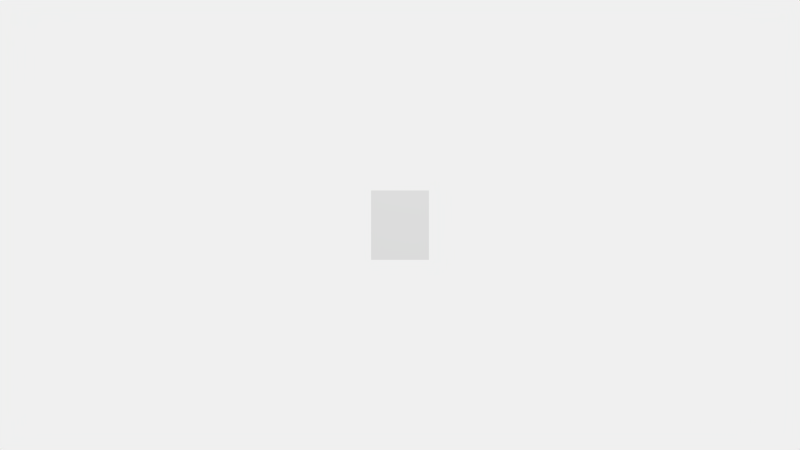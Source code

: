 # Source: flip-animation.blend  (saved by Blender 2.59.0; exported with 4.5.12 LTS)
import bpy
from mathutils import Matrix  # noqa: F401  (used for matrix-valued properties, if any)

bpy.ops.wm.read_factory_settings(use_empty=True)
scene = bpy.context.scene
scene.name = 'Scene'

# ---- collections
col_collection_1 = bpy.data.collections.new('Collection 1'); scene.collection.children.link(col_collection_1)

# ---- world
world_world = bpy.data.worlds.new('World'); scene.world = world_world
world_world.color = (0.8689, 0.8689, 0.8689)
world_world.use_sun_shadow = False
world_world.sun_shadow_jitter_overblur = 0.0
world_world.cycles.sampling_method = 'MANUAL'
world_world.cycles.sample_map_resolution = 256

# ---- cameras
cam_camera = bpy.data.cameras.new('Camera')
cam_camera.clip_end = 100.0
cam_camera.lens = 35.0
cam_camera.ortho_scale = 7.314
cam_camera.dof.focus_distance = 0.0
cam_camera.dof.aperture_fstop = 128.0

# ---- lights
light_lamp = bpy.data.lights.new('Lamp', 'POINT')
light_lamp.transmission_factor = 0.0
light_lamp.cutoff_distance = 30.0
light_lamp.energy = 100.0
light_lamp.shadow_buffer_clip_start = 1.001
light_lamp.shadow_soft_size = 1.0
light_lamp.shadow_maximum_resolution = 0.006
light_lamp.use_absolute_resolution = True
light_lamp.cycles.use_multiple_importance_sampling = False

# ---- meshes
me_plane_003 = bpy.data.meshes.new('Plane.003')
me_plane_003.from_pydata([(0.7824, 1.0, -2.52e-08), (0.7824, -1.0, -2.52e-08), (-0.7824, -1.0, 2.52e-08), (-0.7824, 1.0, 2.52e-08)], [], [(0, 3, 2, 1)])
me_plane_003.use_remesh_preserve_volume = False
me_plane_003.use_remesh_preserve_attributes = False
me_plane_003.use_mirror_vertex_groups = False
me_plane_003.update()

# ---- curves / text
cu_beziercircle_001 = bpy.data.curves.new('BezierCircle.001', 'CURVE')
cu_beziercircle_001.dimensions = '3D'
_sp = cu_beziercircle_001.splines.new('BEZIER'); _sp.bezier_points.add(3)
_sp.bezier_points.foreach_set('co', [-1.0, 0.0, 0.0, 0.0, 1.0, 0.0, 1.0, 0.0, 0.0, 0.0, -1.0, 0.0])
_sp.bezier_points.foreach_set('handle_left', [-1.0, -0.5521, 0.0, -0.5521, 1.0, 0.0, 1.0, 0.5521, 0.0, 0.5521, -1.0, 0.0])
_sp.bezier_points.foreach_set('handle_right', [-1.0, 0.5521, 0.0, 0.5521, 1.0, 0.0, 1.0, -0.5521, 0.0, -0.5521, -1.0, 0.0])
for _p, _l, _r in zip(_sp.bezier_points, ['AUTO', 'AUTO', 'AUTO', 'AUTO'], ['AUTO', 'AUTO', 'AUTO', 'AUTO']): _p.handle_left_type = _l; _p.handle_right_type = _r
_sp.order_u = 0
_sp.order_v = 0
_sp.use_cyclic_u = True
cu_beziercircle_001.path_duration = 24
cu_beziercircle_001.use_path = True
cu_beziercircle_001.use_path_follow = True
cu_beziercircle_001.use_path_clamp = True
cu_beziercircle_001.bevel_resolution = 0
cu_beziercircle_001.eval_time = 24.0
cu_beziercircle_001.fill_mode = 'HALF'

# ---- objects
ob_beziercircle = bpy.data.objects.new('BezierCircle', cu_beziercircle_001)
ob_plane = bpy.data.objects.new('Plane', me_plane_003)
ob_camera = bpy.data.objects.new('Camera', cam_camera)
ob_lamp = bpy.data.objects.new('Lamp', light_lamp)

# ---- transforms, parenting, visibility, modifiers, constraints
ob_beziercircle.location = (0.0, 0.0, 0.0)
ob_beziercircle.lineart.crease_threshold = 0.0
ob_plane.parent = ob_beziercircle
ob_plane.matrix_parent_inverse = Matrix(((-4.715e-07, 1.0, -8.429e-08, 1.0), (-1.0, -4.715e-07, 8.429e-08, -4.715e-07), (8.429e-08, 8.429e-08, 1.0, 8.429e-08), (0.0, 0.0, 0.0, 1.0)))
ob_plane.location = (-1.016, 1.337e-07, -4.573e-08)
ob_plane.rotation_euler = (3.142, 1.571, 0.0)
ob_plane.scale = (1.534, 1.0, 1.0)
ob_plane.lineart.crease_threshold = 0.0
ob_camera.location = (25.9, 0.0, -5.751e-15)
ob_camera.rotation_euler = (1.571, -0.0, 7.854)
ob_camera.lock_rotations_4d = False
ob_camera.empty_display_type = 'ARROWS'
ob_camera.color = (0.0, 0.0, 0.0, 0.0)
ob_camera.display_type = 'WIRE'
ob_camera.lineart.crease_threshold = 0.0
_c = ob_camera.constraints.new('TRACK_TO'); _c.name = 'TrackTo'
ob_lamp.location = (4.076, 1.005, 5.904)
ob_lamp.rotation_euler = (0.6503, 0.05522, 1.866)
ob_lamp.lock_rotations_4d = False
ob_lamp.empty_display_type = 'ARROWS'
ob_lamp.color = (0.0, 0.0, 0.0, 0.0)
ob_lamp.lineart.crease_threshold = 0.0

# ---- collection membership
col_collection_1.objects.link(ob_beziercircle)
col_collection_1.objects.link(ob_plane)
col_collection_1.objects.link(ob_camera)
col_collection_1.objects.link(ob_lamp)

# ---- scene / render settings (as saved in the file)
scene.camera = ob_camera
scene.frame_start = 1; scene.frame_end = 24; scene.frame_set(24)
scene.render.engine = 'BLENDER_EEVEE_NEXT'
scene.render.image_settings.file_format = 'FFMPEG'
scene.render.image_settings.color_mode = 'RGB'
scene.render.image_settings.compression = 90
scene.render.resolution_percentage = 50
scene.render.dither_intensity = 0.0
scene.render.bake_margin = 2
scene.render.bake_bias = 0.0
scene.cycles.use_denoising = False
scene.cycles.samples = 10
scene.cycles.sampling_pattern = 'TABULATED_SOBOL'
scene.cycles.light_sampling_threshold = 0.0
scene.cycles.use_adaptive_sampling = False
scene.cycles.use_light_tree = False
scene.cycles.blur_glossy = 0.0
scene.cycles.volume_bounces = 1
scene.cycles.pixel_filter_type = 'GAUSSIAN'
scene.cycles.sample_clamp_indirect = 0.0
scene.view_settings.view_transform = 'Standard'
bpy.context.view_layer.update()

